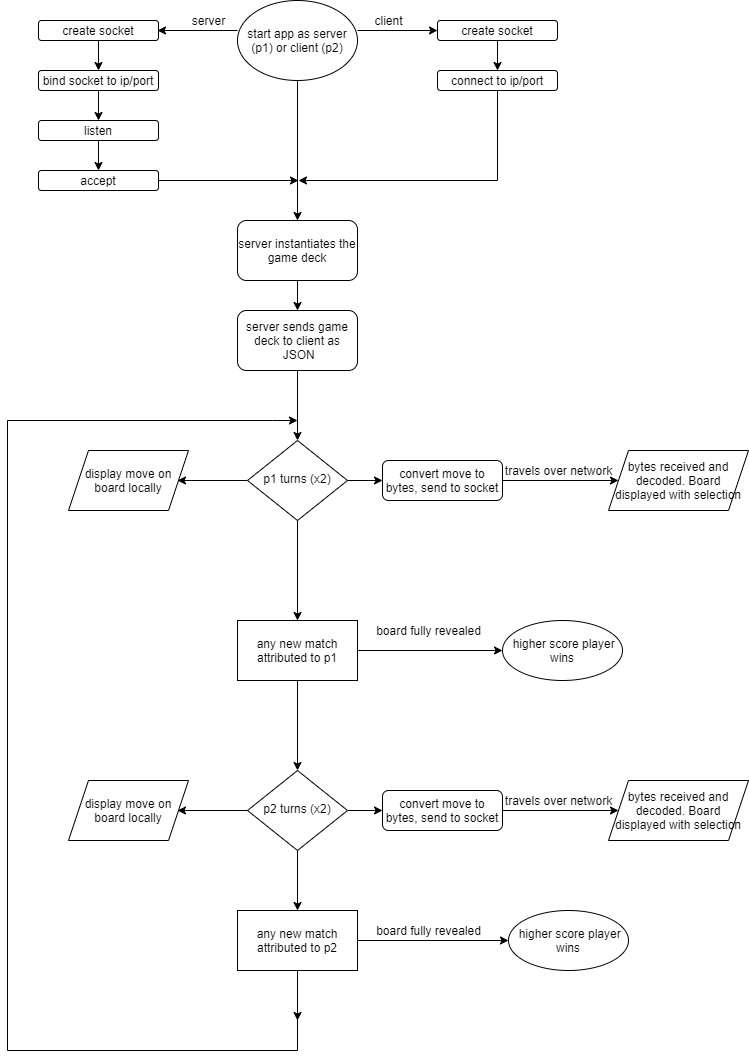

The diagram above was exported from draw.io. Its source (the exported page's mxGraphModel, read from the mxfile embedded in the PNG):
<mxGraphModel dx="1275" dy="1253" grid="1" gridSize="10" guides="1" tooltips="1" connect="1" arrows="1" fold="1" page="1" pageScale="1" pageWidth="827" pageHeight="1169" math="0" shadow="0">
  <root>
    <mxCell id="WIyWlLk6GJQsqaUBKTNV-0" />
    <mxCell id="WIyWlLk6GJQsqaUBKTNV-1" parent="WIyWlLk6GJQsqaUBKTNV-0" />
    <mxCell id="glDRzJPMWkp3ur7NamUi-1" value="" style="edgeStyle=orthogonalEdgeStyle;rounded=0;orthogonalLoop=1;jettySize=auto;html=1;" parent="WIyWlLk6GJQsqaUBKTNV-1" target="glDRzJPMWkp3ur7NamUi-0" edge="1">
      <mxGeometry relative="1" as="geometry">
        <mxPoint x="349" y="60" as="sourcePoint" />
      </mxGeometry>
    </mxCell>
    <mxCell id="glDRzJPMWkp3ur7NamUi-26" value="" style="edgeStyle=orthogonalEdgeStyle;rounded=0;orthogonalLoop=1;jettySize=auto;html=1;" parent="WIyWlLk6GJQsqaUBKTNV-1" edge="1">
      <mxGeometry relative="1" as="geometry">
        <mxPoint x="209" y="40" as="targetPoint" />
        <mxPoint x="289" y="40" as="sourcePoint" />
      </mxGeometry>
    </mxCell>
    <mxCell id="glDRzJPMWkp3ur7NamUi-39" value="" style="edgeStyle=orthogonalEdgeStyle;rounded=0;orthogonalLoop=1;jettySize=auto;html=1;" parent="WIyWlLk6GJQsqaUBKTNV-1" target="glDRzJPMWkp3ur7NamUi-38" edge="1">
      <mxGeometry relative="1" as="geometry">
        <mxPoint x="409" y="40" as="sourcePoint" />
      </mxGeometry>
    </mxCell>
    <mxCell id="glDRzJPMWkp3ur7NamUi-8" value="" style="edgeStyle=orthogonalEdgeStyle;rounded=0;orthogonalLoop=1;jettySize=auto;html=1;" parent="WIyWlLk6GJQsqaUBKTNV-1" source="WIyWlLk6GJQsqaUBKTNV-6" edge="1">
      <mxGeometry relative="1" as="geometry">
        <mxPoint x="229" y="489.9999999999998" as="targetPoint" />
      </mxGeometry>
    </mxCell>
    <mxCell id="r83rJCAhIsS_KhFr7J_j-5" style="edgeStyle=orthogonalEdgeStyle;rounded=0;orthogonalLoop=1;jettySize=auto;html=1;entryX=0.5;entryY=0;entryDx=0;entryDy=0;" edge="1" parent="WIyWlLk6GJQsqaUBKTNV-1" source="WIyWlLk6GJQsqaUBKTNV-6" target="glDRzJPMWkp3ur7NamUi-9">
      <mxGeometry relative="1" as="geometry" />
    </mxCell>
    <mxCell id="r83rJCAhIsS_KhFr7J_j-15" style="edgeStyle=orthogonalEdgeStyle;rounded=0;orthogonalLoop=1;jettySize=auto;html=1;entryX=0;entryY=0.5;entryDx=0;entryDy=0;" edge="1" parent="WIyWlLk6GJQsqaUBKTNV-1" source="WIyWlLk6GJQsqaUBKTNV-6" target="WIyWlLk6GJQsqaUBKTNV-7">
      <mxGeometry relative="1" as="geometry" />
    </mxCell>
    <mxCell id="WIyWlLk6GJQsqaUBKTNV-6" value="p1 turns (x2)" style="rhombus;whiteSpace=wrap;html=1;shadow=0;fontFamily=Helvetica;fontSize=12;align=center;strokeWidth=1;spacing=6;spacingTop=-4;" parent="WIyWlLk6GJQsqaUBKTNV-1" vertex="1">
      <mxGeometry x="299" y="450" width="100" height="80" as="geometry" />
    </mxCell>
    <mxCell id="glDRzJPMWkp3ur7NamUi-6" value="" style="edgeStyle=orthogonalEdgeStyle;rounded=0;orthogonalLoop=1;jettySize=auto;html=1;" parent="WIyWlLk6GJQsqaUBKTNV-1" source="WIyWlLk6GJQsqaUBKTNV-7" edge="1">
      <mxGeometry relative="1" as="geometry">
        <mxPoint x="669.9999999999998" y="490" as="targetPoint" />
      </mxGeometry>
    </mxCell>
    <mxCell id="WIyWlLk6GJQsqaUBKTNV-7" value="convert move to bytes, send to socket" style="rounded=1;whiteSpace=wrap;html=1;fontSize=12;glass=0;strokeWidth=1;shadow=0;" parent="WIyWlLk6GJQsqaUBKTNV-1" vertex="1">
      <mxGeometry x="434" y="470" width="120" height="40" as="geometry" />
    </mxCell>
    <mxCell id="glDRzJPMWkp3ur7NamUi-11" value="" style="edgeStyle=orthogonalEdgeStyle;rounded=0;orthogonalLoop=1;jettySize=auto;html=1;" parent="WIyWlLk6GJQsqaUBKTNV-1" source="WIyWlLk6GJQsqaUBKTNV-10" edge="1">
      <mxGeometry relative="1" as="geometry">
        <mxPoint x="229" y="820" as="targetPoint" />
      </mxGeometry>
    </mxCell>
    <mxCell id="glDRzJPMWkp3ur7NamUi-17" style="edgeStyle=orthogonalEdgeStyle;rounded=0;orthogonalLoop=1;jettySize=auto;html=1;" parent="WIyWlLk6GJQsqaUBKTNV-1" source="WIyWlLk6GJQsqaUBKTNV-10" edge="1">
      <mxGeometry relative="1" as="geometry">
        <mxPoint x="349" y="920" as="targetPoint" />
      </mxGeometry>
    </mxCell>
    <mxCell id="r83rJCAhIsS_KhFr7J_j-14" style="edgeStyle=orthogonalEdgeStyle;rounded=0;orthogonalLoop=1;jettySize=auto;html=1;" edge="1" parent="WIyWlLk6GJQsqaUBKTNV-1" source="WIyWlLk6GJQsqaUBKTNV-10" target="r83rJCAhIsS_KhFr7J_j-10">
      <mxGeometry relative="1" as="geometry" />
    </mxCell>
    <mxCell id="WIyWlLk6GJQsqaUBKTNV-10" value="p2 turns (x2)" style="rhombus;whiteSpace=wrap;html=1;shadow=0;fontFamily=Helvetica;fontSize=12;align=center;strokeWidth=1;spacing=6;spacingTop=-4;" parent="WIyWlLk6GJQsqaUBKTNV-1" vertex="1">
      <mxGeometry x="299" y="780" width="100" height="80" as="geometry" />
    </mxCell>
    <mxCell id="r83rJCAhIsS_KhFr7J_j-17" value="" style="edgeStyle=orthogonalEdgeStyle;rounded=0;orthogonalLoop=1;jettySize=auto;html=1;" edge="1" parent="WIyWlLk6GJQsqaUBKTNV-1" source="glDRzJPMWkp3ur7NamUi-0" target="r83rJCAhIsS_KhFr7J_j-16">
      <mxGeometry relative="1" as="geometry" />
    </mxCell>
    <mxCell id="glDRzJPMWkp3ur7NamUi-0" value="server instantiates the game deck" style="whiteSpace=wrap;html=1;rounded=1;shadow=0;strokeWidth=1;glass=0;" parent="WIyWlLk6GJQsqaUBKTNV-1" vertex="1">
      <mxGeometry x="289" y="230" width="120" height="60" as="geometry" />
    </mxCell>
    <mxCell id="glDRzJPMWkp3ur7NamUi-56" style="edgeStyle=orthogonalEdgeStyle;rounded=0;orthogonalLoop=1;jettySize=auto;html=1;entryX=0;entryY=0.5;entryDx=0;entryDy=0;" parent="WIyWlLk6GJQsqaUBKTNV-1" source="glDRzJPMWkp3ur7NamUi-9" target="glDRzJPMWkp3ur7NamUi-53" edge="1">
      <mxGeometry relative="1" as="geometry" />
    </mxCell>
    <mxCell id="glDRzJPMWkp3ur7NamUi-22" style="edgeStyle=orthogonalEdgeStyle;rounded=0;orthogonalLoop=1;jettySize=auto;html=1;" parent="WIyWlLk6GJQsqaUBKTNV-1" source="glDRzJPMWkp3ur7NamUi-18" edge="1">
      <mxGeometry relative="1" as="geometry">
        <mxPoint x="349" y="430" as="targetPoint" />
        <Array as="points">
          <mxPoint x="349" y="1060" />
          <mxPoint x="59" y="1060" />
          <mxPoint x="59" y="430" />
          <mxPoint x="324" y="430" />
        </Array>
      </mxGeometry>
    </mxCell>
    <mxCell id="glDRzJPMWkp3ur7NamUi-24" value="" style="edgeStyle=orthogonalEdgeStyle;rounded=0;orthogonalLoop=1;jettySize=auto;html=1;" parent="WIyWlLk6GJQsqaUBKTNV-1" source="glDRzJPMWkp3ur7NamUi-18" edge="1">
      <mxGeometry relative="1" as="geometry">
        <mxPoint x="349" y="1030" as="targetPoint" />
      </mxGeometry>
    </mxCell>
    <mxCell id="glDRzJPMWkp3ur7NamUi-51" style="edgeStyle=orthogonalEdgeStyle;rounded=0;orthogonalLoop=1;jettySize=auto;html=1;entryX=0;entryY=0.5;entryDx=0;entryDy=0;" parent="WIyWlLk6GJQsqaUBKTNV-1" source="glDRzJPMWkp3ur7NamUi-18" target="glDRzJPMWkp3ur7NamUi-47" edge="1">
      <mxGeometry relative="1" as="geometry" />
    </mxCell>
    <mxCell id="glDRzJPMWkp3ur7NamUi-18" value="any new match attributed to p2" style="rounded=0;whiteSpace=wrap;html=1;" parent="WIyWlLk6GJQsqaUBKTNV-1" vertex="1">
      <mxGeometry x="289" y="920" width="120" height="60" as="geometry" />
    </mxCell>
    <mxCell id="glDRzJPMWkp3ur7NamUi-27" value="&lt;span&gt;server&lt;/span&gt;" style="text;html=1;align=center;verticalAlign=middle;resizable=0;points=[];autosize=1;strokeColor=none;fillColor=none;" parent="WIyWlLk6GJQsqaUBKTNV-1" vertex="1">
      <mxGeometry x="235" y="20" width="50" height="20" as="geometry" />
    </mxCell>
    <mxCell id="glDRzJPMWkp3ur7NamUi-33" value="" style="edgeStyle=orthogonalEdgeStyle;rounded=0;orthogonalLoop=1;jettySize=auto;html=1;" parent="WIyWlLk6GJQsqaUBKTNV-1" source="glDRzJPMWkp3ur7NamUi-31" target="glDRzJPMWkp3ur7NamUi-32" edge="1">
      <mxGeometry relative="1" as="geometry" />
    </mxCell>
    <mxCell id="glDRzJPMWkp3ur7NamUi-31" value="create socket" style="rounded=1;whiteSpace=wrap;html=1;" parent="WIyWlLk6GJQsqaUBKTNV-1" vertex="1">
      <mxGeometry x="90" y="30" width="120" height="20" as="geometry" />
    </mxCell>
    <mxCell id="glDRzJPMWkp3ur7NamUi-35" value="" style="edgeStyle=orthogonalEdgeStyle;rounded=0;orthogonalLoop=1;jettySize=auto;html=1;" parent="WIyWlLk6GJQsqaUBKTNV-1" source="glDRzJPMWkp3ur7NamUi-32" target="glDRzJPMWkp3ur7NamUi-34" edge="1">
      <mxGeometry relative="1" as="geometry" />
    </mxCell>
    <mxCell id="glDRzJPMWkp3ur7NamUi-32" value="bind socket to ip/port" style="rounded=1;whiteSpace=wrap;html=1;" parent="WIyWlLk6GJQsqaUBKTNV-1" vertex="1">
      <mxGeometry x="90" y="80" width="120" height="20" as="geometry" />
    </mxCell>
    <mxCell id="glDRzJPMWkp3ur7NamUi-37" value="" style="edgeStyle=orthogonalEdgeStyle;rounded=0;orthogonalLoop=1;jettySize=auto;html=1;" parent="WIyWlLk6GJQsqaUBKTNV-1" source="glDRzJPMWkp3ur7NamUi-34" target="glDRzJPMWkp3ur7NamUi-36" edge="1">
      <mxGeometry relative="1" as="geometry" />
    </mxCell>
    <mxCell id="glDRzJPMWkp3ur7NamUi-34" value="listen" style="rounded=1;whiteSpace=wrap;html=1;" parent="WIyWlLk6GJQsqaUBKTNV-1" vertex="1">
      <mxGeometry x="90" y="130" width="120" height="20" as="geometry" />
    </mxCell>
    <mxCell id="glDRzJPMWkp3ur7NamUi-41" style="edgeStyle=orthogonalEdgeStyle;rounded=0;orthogonalLoop=1;jettySize=auto;html=1;" parent="WIyWlLk6GJQsqaUBKTNV-1" source="glDRzJPMWkp3ur7NamUi-36" edge="1">
      <mxGeometry relative="1" as="geometry">
        <mxPoint x="350" y="190" as="targetPoint" />
      </mxGeometry>
    </mxCell>
    <mxCell id="glDRzJPMWkp3ur7NamUi-36" value="accept" style="rounded=1;whiteSpace=wrap;html=1;" parent="WIyWlLk6GJQsqaUBKTNV-1" vertex="1">
      <mxGeometry x="90" y="180" width="120" height="20" as="geometry" />
    </mxCell>
    <mxCell id="glDRzJPMWkp3ur7NamUi-43" value="" style="edgeStyle=orthogonalEdgeStyle;rounded=0;orthogonalLoop=1;jettySize=auto;html=1;" parent="WIyWlLk6GJQsqaUBKTNV-1" source="glDRzJPMWkp3ur7NamUi-38" target="glDRzJPMWkp3ur7NamUi-42" edge="1">
      <mxGeometry relative="1" as="geometry" />
    </mxCell>
    <mxCell id="glDRzJPMWkp3ur7NamUi-38" value="create socket" style="rounded=1;whiteSpace=wrap;html=1;fontSize=12;glass=0;strokeWidth=1;shadow=0;" parent="WIyWlLk6GJQsqaUBKTNV-1" vertex="1">
      <mxGeometry x="489" y="30" width="120" height="20" as="geometry" />
    </mxCell>
    <mxCell id="glDRzJPMWkp3ur7NamUi-40" value="client" style="text;html=1;align=center;verticalAlign=middle;resizable=0;points=[];autosize=1;strokeColor=none;fillColor=none;" parent="WIyWlLk6GJQsqaUBKTNV-1" vertex="1">
      <mxGeometry x="420" y="20" width="40" height="20" as="geometry" />
    </mxCell>
    <mxCell id="glDRzJPMWkp3ur7NamUi-46" style="edgeStyle=orthogonalEdgeStyle;rounded=0;orthogonalLoop=1;jettySize=auto;html=1;exitX=0.5;exitY=1;exitDx=0;exitDy=0;" parent="WIyWlLk6GJQsqaUBKTNV-1" source="glDRzJPMWkp3ur7NamUi-42" edge="1">
      <mxGeometry relative="1" as="geometry">
        <mxPoint x="350" y="190" as="targetPoint" />
        <Array as="points">
          <mxPoint x="549" y="190" />
        </Array>
      </mxGeometry>
    </mxCell>
    <mxCell id="glDRzJPMWkp3ur7NamUi-42" value="connect to ip/port" style="rounded=1;whiteSpace=wrap;html=1;fontSize=12;glass=0;strokeWidth=1;shadow=0;" parent="WIyWlLk6GJQsqaUBKTNV-1" vertex="1">
      <mxGeometry x="489" y="80" width="120" height="20" as="geometry" />
    </mxCell>
    <mxCell id="glDRzJPMWkp3ur7NamUi-47" value="&amp;nbsp;higher score player wins" style="ellipse;whiteSpace=wrap;html=1;rounded=0;" parent="WIyWlLk6GJQsqaUBKTNV-1" vertex="1">
      <mxGeometry x="560" y="920" width="120" height="60" as="geometry" />
    </mxCell>
    <mxCell id="glDRzJPMWkp3ur7NamUi-52" value="board fully revealed" style="text;html=1;align=center;verticalAlign=middle;resizable=0;points=[];autosize=1;strokeColor=none;fillColor=none;" parent="WIyWlLk6GJQsqaUBKTNV-1" vertex="1">
      <mxGeometry x="420" y="930" width="120" height="20" as="geometry" />
    </mxCell>
    <mxCell id="glDRzJPMWkp3ur7NamUi-53" value="&amp;nbsp;higher score player wins" style="ellipse;whiteSpace=wrap;html=1;rounded=0;" parent="WIyWlLk6GJQsqaUBKTNV-1" vertex="1">
      <mxGeometry x="554" y="630" width="120" height="60" as="geometry" />
    </mxCell>
    <mxCell id="glDRzJPMWkp3ur7NamUi-54" value="board fully revealed" style="text;html=1;align=center;verticalAlign=middle;resizable=0;points=[];autosize=1;strokeColor=none;fillColor=none;" parent="WIyWlLk6GJQsqaUBKTNV-1" vertex="1">
      <mxGeometry x="420" y="630" width="120" height="20" as="geometry" />
    </mxCell>
    <mxCell id="glDRzJPMWkp3ur7NamUi-59" style="edgeStyle=orthogonalEdgeStyle;rounded=0;orthogonalLoop=1;jettySize=auto;html=1;entryX=0.5;entryY=0;entryDx=0;entryDy=0;" parent="WIyWlLk6GJQsqaUBKTNV-1" target="WIyWlLk6GJQsqaUBKTNV-6" edge="1">
      <mxGeometry relative="1" as="geometry">
        <mxPoint x="349" y="380" as="sourcePoint" />
      </mxGeometry>
    </mxCell>
    <mxCell id="r83rJCAhIsS_KhFr7J_j-0" value="&lt;span&gt;start app as server (p1) or client (p2)&lt;/span&gt;" style="ellipse;whiteSpace=wrap;html=1;" vertex="1" parent="WIyWlLk6GJQsqaUBKTNV-1">
      <mxGeometry x="289" y="10" width="120" height="80" as="geometry" />
    </mxCell>
    <mxCell id="r83rJCAhIsS_KhFr7J_j-2" value="&lt;span&gt;display move on board locally&lt;/span&gt;" style="shape=parallelogram;perimeter=parallelogramPerimeter;whiteSpace=wrap;html=1;fixedSize=1;" vertex="1" parent="WIyWlLk6GJQsqaUBKTNV-1">
      <mxGeometry x="120" y="460" width="120" height="60" as="geometry" />
    </mxCell>
    <mxCell id="r83rJCAhIsS_KhFr7J_j-3" value="&lt;span&gt;display move on board locally&lt;/span&gt;" style="shape=parallelogram;perimeter=parallelogramPerimeter;whiteSpace=wrap;html=1;fixedSize=1;" vertex="1" parent="WIyWlLk6GJQsqaUBKTNV-1">
      <mxGeometry x="120" y="790" width="120" height="60" as="geometry" />
    </mxCell>
    <mxCell id="r83rJCAhIsS_KhFr7J_j-6" style="edgeStyle=orthogonalEdgeStyle;rounded=0;orthogonalLoop=1;jettySize=auto;html=1;entryX=0.5;entryY=0;entryDx=0;entryDy=0;" edge="1" parent="WIyWlLk6GJQsqaUBKTNV-1" source="glDRzJPMWkp3ur7NamUi-9" target="WIyWlLk6GJQsqaUBKTNV-10">
      <mxGeometry relative="1" as="geometry" />
    </mxCell>
    <mxCell id="glDRzJPMWkp3ur7NamUi-9" value="any new match attributed to p1" style="rounded=0;whiteSpace=wrap;html=1;" parent="WIyWlLk6GJQsqaUBKTNV-1" vertex="1">
      <mxGeometry x="289" y="630" width="120" height="60" as="geometry" />
    </mxCell>
    <mxCell id="r83rJCAhIsS_KhFr7J_j-7" value="travels over network&lt;br&gt;" style="text;html=1;align=center;verticalAlign=middle;resizable=0;points=[];autosize=1;strokeColor=none;fillColor=none;" vertex="1" parent="WIyWlLk6GJQsqaUBKTNV-1">
      <mxGeometry x="550" y="470" width="120" height="20" as="geometry" />
    </mxCell>
    <mxCell id="r83rJCAhIsS_KhFr7J_j-8" value="&lt;span&gt;bytes received and decoded. Board displayed with selection&lt;/span&gt;" style="shape=parallelogram;perimeter=parallelogramPerimeter;whiteSpace=wrap;html=1;fixedSize=1;" vertex="1" parent="WIyWlLk6GJQsqaUBKTNV-1">
      <mxGeometry x="660" y="460" width="140" height="60" as="geometry" />
    </mxCell>
    <mxCell id="r83rJCAhIsS_KhFr7J_j-9" value="" style="edgeStyle=orthogonalEdgeStyle;rounded=0;orthogonalLoop=1;jettySize=auto;html=1;" edge="1" parent="WIyWlLk6GJQsqaUBKTNV-1" source="r83rJCAhIsS_KhFr7J_j-10">
      <mxGeometry relative="1" as="geometry">
        <mxPoint x="669.9999999999998" y="820" as="targetPoint" />
      </mxGeometry>
    </mxCell>
    <mxCell id="r83rJCAhIsS_KhFr7J_j-10" value="convert move to bytes, send to socket" style="rounded=1;whiteSpace=wrap;html=1;fontSize=12;glass=0;strokeWidth=1;shadow=0;" vertex="1" parent="WIyWlLk6GJQsqaUBKTNV-1">
      <mxGeometry x="434" y="800" width="120" height="40" as="geometry" />
    </mxCell>
    <mxCell id="r83rJCAhIsS_KhFr7J_j-11" value="travels over network&lt;br&gt;" style="text;html=1;align=center;verticalAlign=middle;resizable=0;points=[];autosize=1;strokeColor=none;fillColor=none;" vertex="1" parent="WIyWlLk6GJQsqaUBKTNV-1">
      <mxGeometry x="550" y="800" width="120" height="20" as="geometry" />
    </mxCell>
    <mxCell id="r83rJCAhIsS_KhFr7J_j-12" value="&lt;span&gt;bytes received and decoded. Board displayed with selection&lt;/span&gt;" style="shape=parallelogram;perimeter=parallelogramPerimeter;whiteSpace=wrap;html=1;fixedSize=1;" vertex="1" parent="WIyWlLk6GJQsqaUBKTNV-1">
      <mxGeometry x="660" y="790" width="140" height="60" as="geometry" />
    </mxCell>
    <mxCell id="r83rJCAhIsS_KhFr7J_j-16" value="server sends game deck to client as&lt;br&gt;&amp;nbsp;JSON" style="whiteSpace=wrap;html=1;rounded=1;shadow=0;strokeWidth=1;glass=0;" vertex="1" parent="WIyWlLk6GJQsqaUBKTNV-1">
      <mxGeometry x="289" y="320" width="120" height="60" as="geometry" />
    </mxCell>
  </root>
</mxGraphModel>